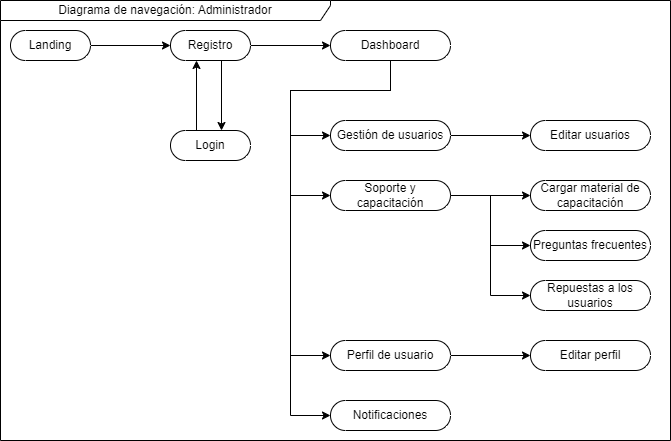

The diagram above was exported from draw.io. Its source (the exported page's mxGraphModel, read from the mxfile embedded in the PNG):
<mxGraphModel dx="2704" dy="621" grid="1" gridSize="10" guides="1" tooltips="1" connect="1" arrows="1" fold="1" page="1" pageScale="1" pageWidth="827" pageHeight="1169" math="0" shadow="0">
  <root>
    <mxCell id="0" />
    <mxCell id="1" parent="0" />
    <mxCell id="Eq9OlsqttPM1pkYuM5pD-1" value="" style="edgeStyle=orthogonalEdgeStyle;rounded=0;orthogonalLoop=1;jettySize=auto;html=1;" parent="1" source="Eq9OlsqttPM1pkYuM5pD-2" target="Eq9OlsqttPM1pkYuM5pD-5" edge="1">
      <mxGeometry relative="1" as="geometry" />
    </mxCell>
    <mxCell id="Eq9OlsqttPM1pkYuM5pD-2" value="Landing" style="html=1;dashed=0;whiteSpace=wrap;shape=mxgraph.dfd.start;container=0;" parent="1" vertex="1">
      <mxGeometry x="-1600" y="80" width="80" height="30" as="geometry" />
    </mxCell>
    <mxCell id="Eq9OlsqttPM1pkYuM5pD-3" value="" style="edgeStyle=orthogonalEdgeStyle;rounded=0;orthogonalLoop=1;jettySize=auto;html=1;" parent="1" edge="1">
      <mxGeometry relative="1" as="geometry">
        <mxPoint x="-1389" y="110" as="sourcePoint" />
        <mxPoint x="-1389" y="180" as="targetPoint" />
      </mxGeometry>
    </mxCell>
    <mxCell id="Eq9OlsqttPM1pkYuM5pD-4" value="" style="edgeStyle=orthogonalEdgeStyle;rounded=0;orthogonalLoop=1;jettySize=auto;html=1;" parent="1" source="Eq9OlsqttPM1pkYuM5pD-5" target="Eq9OlsqttPM1pkYuM5pD-13" edge="1">
      <mxGeometry relative="1" as="geometry" />
    </mxCell>
    <mxCell id="Eq9OlsqttPM1pkYuM5pD-5" value="Registro" style="html=1;dashed=0;whiteSpace=wrap;shape=mxgraph.dfd.start;container=0;" parent="1" vertex="1">
      <mxGeometry x="-1440" y="80" width="80" height="30" as="geometry" />
    </mxCell>
    <mxCell id="Eq9OlsqttPM1pkYuM5pD-6" value="" style="edgeStyle=orthogonalEdgeStyle;rounded=0;orthogonalLoop=1;jettySize=auto;html=1;" parent="1" edge="1">
      <mxGeometry relative="1" as="geometry">
        <mxPoint x="-1414" y="180" as="sourcePoint" />
        <mxPoint x="-1414" y="110" as="targetPoint" />
      </mxGeometry>
    </mxCell>
    <mxCell id="Eq9OlsqttPM1pkYuM5pD-7" value="Login" style="html=1;dashed=0;whiteSpace=wrap;shape=mxgraph.dfd.start;container=0;" parent="1" vertex="1">
      <mxGeometry x="-1440" y="180" width="80" height="30" as="geometry" />
    </mxCell>
    <mxCell id="Eq9OlsqttPM1pkYuM5pD-9" value="" style="edgeStyle=orthogonalEdgeStyle;rounded=0;orthogonalLoop=1;jettySize=auto;html=1;" parent="1" source="Eq9OlsqttPM1pkYuM5pD-13" target="Eq9OlsqttPM1pkYuM5pD-22" edge="1">
      <mxGeometry relative="1" as="geometry">
        <Array as="points">
          <mxPoint x="-1220" y="140" />
          <mxPoint x="-1320" y="140" />
          <mxPoint x="-1320" y="405" />
        </Array>
      </mxGeometry>
    </mxCell>
    <mxCell id="Eq9OlsqttPM1pkYuM5pD-10" value="" style="edgeStyle=orthogonalEdgeStyle;rounded=0;orthogonalLoop=1;jettySize=auto;html=1;" parent="1" source="Eq9OlsqttPM1pkYuM5pD-13" target="Eq9OlsqttPM1pkYuM5pD-24" edge="1">
      <mxGeometry relative="1" as="geometry">
        <Array as="points">
          <mxPoint x="-1220" y="140" />
          <mxPoint x="-1320" y="140" />
          <mxPoint x="-1320" y="185" />
        </Array>
      </mxGeometry>
    </mxCell>
    <mxCell id="Eq9OlsqttPM1pkYuM5pD-11" value="" style="edgeStyle=orthogonalEdgeStyle;rounded=0;orthogonalLoop=1;jettySize=auto;html=1;" parent="1" source="Eq9OlsqttPM1pkYuM5pD-13" target="Eq9OlsqttPM1pkYuM5pD-27" edge="1">
      <mxGeometry relative="1" as="geometry">
        <Array as="points">
          <mxPoint x="-1220" y="140" />
          <mxPoint x="-1320" y="140" />
          <mxPoint x="-1320" y="465" />
        </Array>
      </mxGeometry>
    </mxCell>
    <mxCell id="Eq9OlsqttPM1pkYuM5pD-12" value="" style="edgeStyle=orthogonalEdgeStyle;rounded=0;orthogonalLoop=1;jettySize=auto;html=1;" parent="1" source="Eq9OlsqttPM1pkYuM5pD-13" target="Eq9OlsqttPM1pkYuM5pD-19" edge="1">
      <mxGeometry relative="1" as="geometry">
        <Array as="points">
          <mxPoint x="-1220" y="140" />
          <mxPoint x="-1320" y="140" />
          <mxPoint x="-1320" y="245" />
        </Array>
      </mxGeometry>
    </mxCell>
    <mxCell id="Eq9OlsqttPM1pkYuM5pD-13" value="Dashboard" style="html=1;dashed=0;whiteSpace=wrap;shape=mxgraph.dfd.start;container=0;" parent="1" vertex="1">
      <mxGeometry x="-1280" y="80" width="120" height="30" as="geometry" />
    </mxCell>
    <mxCell id="Eq9OlsqttPM1pkYuM5pD-17" value="Diagrama de navegación: Administrador" style="shape=umlFrame;whiteSpace=wrap;html=1;pointerEvents=0;recursiveResize=0;container=0;collapsible=0;width=330;height=20;" parent="1" vertex="1">
      <mxGeometry x="-1610" y="50" width="670" height="440" as="geometry" />
    </mxCell>
    <mxCell id="Eq9OlsqttPM1pkYuM5pD-18" value="" style="edgeStyle=orthogonalEdgeStyle;rounded=0;orthogonalLoop=1;jettySize=auto;html=1;" parent="1" source="Eq9OlsqttPM1pkYuM5pD-19" target="Eq9OlsqttPM1pkYuM5pD-20" edge="1">
      <mxGeometry relative="1" as="geometry" />
    </mxCell>
    <mxCell id="Eq9OlsqttPM1pkYuM5pD-19" value="Soporte y capacitación" style="html=1;dashed=0;whiteSpace=wrap;shape=mxgraph.dfd.start;container=0;" parent="1" vertex="1">
      <mxGeometry x="-1280" y="230" width="120" height="30" as="geometry" />
    </mxCell>
    <mxCell id="Eq9OlsqttPM1pkYuM5pD-20" value="Cargar material de capacitación" style="html=1;dashed=0;whiteSpace=wrap;shape=mxgraph.dfd.start;container=0;" parent="1" vertex="1">
      <mxGeometry x="-1080" y="230" width="120" height="30" as="geometry" />
    </mxCell>
    <mxCell id="Eq9OlsqttPM1pkYuM5pD-21" value="" style="edgeStyle=orthogonalEdgeStyle;rounded=0;orthogonalLoop=1;jettySize=auto;html=1;" parent="1" source="Eq9OlsqttPM1pkYuM5pD-22" target="Eq9OlsqttPM1pkYuM5pD-23" edge="1">
      <mxGeometry relative="1" as="geometry" />
    </mxCell>
    <mxCell id="Eq9OlsqttPM1pkYuM5pD-22" value="Perfil de usuario" style="html=1;dashed=0;whiteSpace=wrap;shape=mxgraph.dfd.start;container=0;" parent="1" vertex="1">
      <mxGeometry x="-1280" y="390" width="120" height="30" as="geometry" />
    </mxCell>
    <mxCell id="Eq9OlsqttPM1pkYuM5pD-23" value="Editar perfil" style="html=1;dashed=0;whiteSpace=wrap;shape=mxgraph.dfd.start;container=0;" parent="1" vertex="1">
      <mxGeometry x="-1080" y="390" width="120" height="30" as="geometry" />
    </mxCell>
    <mxCell id="oEevoWFouxW3stNzrgri-5" value="" style="edgeStyle=orthogonalEdgeStyle;rounded=0;orthogonalLoop=1;jettySize=auto;html=1;" parent="1" source="Eq9OlsqttPM1pkYuM5pD-24" target="oEevoWFouxW3stNzrgri-4" edge="1">
      <mxGeometry relative="1" as="geometry" />
    </mxCell>
    <mxCell id="Eq9OlsqttPM1pkYuM5pD-24" value="Gestión de usuarios" style="html=1;dashed=0;whiteSpace=wrap;shape=mxgraph.dfd.start;container=0;" parent="1" vertex="1">
      <mxGeometry x="-1280" y="170" width="120" height="30" as="geometry" />
    </mxCell>
    <mxCell id="Eq9OlsqttPM1pkYuM5pD-25" value="Preguntas frecuentes" style="html=1;dashed=0;whiteSpace=wrap;shape=mxgraph.dfd.start;container=0;" parent="1" vertex="1">
      <mxGeometry x="-1080" y="280" width="120" height="30" as="geometry" />
    </mxCell>
    <mxCell id="Eq9OlsqttPM1pkYuM5pD-26" style="edgeStyle=orthogonalEdgeStyle;rounded=0;orthogonalLoop=1;jettySize=auto;html=1;entryX=0;entryY=0.5;entryDx=0;entryDy=0;entryPerimeter=0;" parent="1" source="Eq9OlsqttPM1pkYuM5pD-19" target="Eq9OlsqttPM1pkYuM5pD-25" edge="1">
      <mxGeometry relative="1" as="geometry" />
    </mxCell>
    <mxCell id="Eq9OlsqttPM1pkYuM5pD-27" value="Notificaciones" style="html=1;dashed=0;whiteSpace=wrap;shape=mxgraph.dfd.start;container=0;" parent="1" vertex="1">
      <mxGeometry x="-1280" y="450" width="120" height="30" as="geometry" />
    </mxCell>
    <mxCell id="Eq9OlsqttPM1pkYuM5pD-28" value="Repuestas a los usuarios" style="html=1;dashed=0;whiteSpace=wrap;shape=mxgraph.dfd.start;container=0;" parent="1" vertex="1">
      <mxGeometry x="-1080" y="330" width="120" height="30" as="geometry" />
    </mxCell>
    <mxCell id="Eq9OlsqttPM1pkYuM5pD-29" style="edgeStyle=orthogonalEdgeStyle;rounded=0;orthogonalLoop=1;jettySize=auto;html=1;entryX=0;entryY=0.5;entryDx=0;entryDy=0;entryPerimeter=0;" parent="1" source="Eq9OlsqttPM1pkYuM5pD-19" target="Eq9OlsqttPM1pkYuM5pD-28" edge="1">
      <mxGeometry relative="1" as="geometry" />
    </mxCell>
    <mxCell id="oEevoWFouxW3stNzrgri-4" value="Editar usuarios" style="html=1;dashed=0;whiteSpace=wrap;shape=mxgraph.dfd.start;container=0;" parent="1" vertex="1">
      <mxGeometry x="-1080" y="170" width="120" height="30" as="geometry" />
    </mxCell>
  </root>
</mxGraphModel>